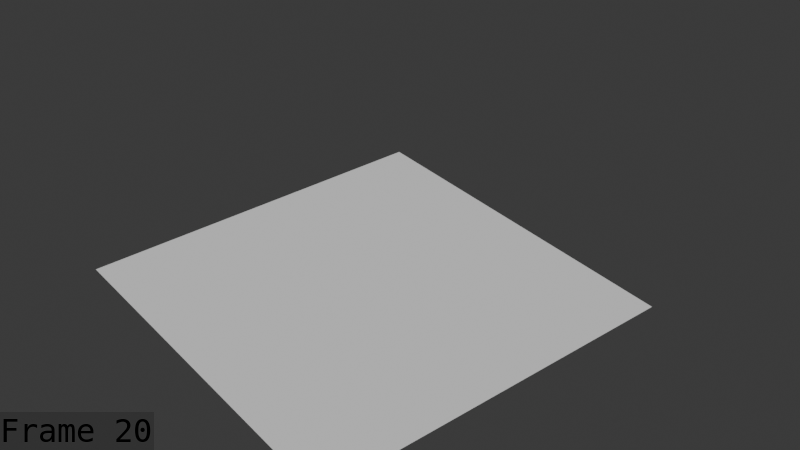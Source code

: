 # Source: Metal_Slime_hop.blend  (saved by Blender 5.2.44; exported with 4.5.12 LTS)
import bpy
from mathutils import Matrix  # noqa: F401  (used for matrix-valued properties, if any)

bpy.ops.wm.read_factory_settings(use_empty=True)
scene = bpy.context.scene
scene.name = 'Scene'

# ---- collections
col_collection = bpy.data.collections.new('Collection'); scene.collection.children.link(col_collection)
col_collection_001 = bpy.data.collections.new('Collection.001'); col_collection.children.link(col_collection_001)

# ---- world
world_world = bpy.data.worlds.new('World'); scene.world = world_world
world_world.use_nodes = True; world_world.node_tree.nodes.clear()
_N = world_world.node_tree.nodes; _L = world_world.node_tree.links
n0 = _N.new('ShaderNodeOutputWorld'); n0.name = 'World Output'; n0.location = (200, 100)
n1 = _N.new('ShaderNodeBackground'); n1.name = 'Background'; n1.location = (-200, 100)
n1.inputs[0].default_value = (0.05088, 0.05088, 0.05088, 1.0)
_L.new(n1.outputs[0], n0.inputs[0])
n0.is_active_output = True
world_world.color = (0.05088, 0.05088, 0.05088)
world_world.sun_shadow_jitter_overblur = 0.0

# ---- cameras
cam_camera = bpy.data.cameras.new('Camera')
cam_camera.clip_end = 100.0
cam_camera.ortho_scale = 7.314

# ---- meshes
me_plane = bpy.data.meshes.new('Plane')
me_plane.from_pydata([(-5.025, -5.025, 0.0), (5.025, -5.025, 0.0), (-5.025, 5.025, 0.0), (5.025, 5.025, 0.0)], [], [(0, 1, 3, 2)])
_uv = me_plane.uv_layers.new(name='UVMap')
_uv.uv.foreach_set('vector', [0.0, 0.0, 1.0, 0.0, 1.0, 1.0, 0.0, 1.0])
me_plane.update()
me_mesh = bpy.data.meshes.new('Mesh')
me_mesh.from_pydata([], [], [])
me_mesh.materials.append(None)
me_mesh.materials.append(None)
me_mesh.materials.append(None)
me_mesh.update()
arm_armature = bpy.data.armatures.new('Armature')  # bones are not reproduced

# ---- objects
ob_camera = bpy.data.objects.new('Camera', cam_camera)
ob_plane = bpy.data.objects.new('Plane', me_plane)
ob_metal_slime = bpy.data.objects.new('metal slime', me_mesh)
ob_armature = bpy.data.objects.new('Armature', arm_armature)

# ---- transforms, parenting, visibility, modifiers, constraints
ob_camera.location = (18.35, -13.54, 16.6)
ob_camera.rotation_euler = (0.9976, 1.001e-07, 0.8987)
ob_camera.lock_rotations_4d = False
ob_camera.empty_display_type = 'ARROWS'
ob_camera.color = (0.0, 0.0, 0.0, 0.0)
ob_camera.display_type = 'WIRE'
ob_camera.lineart.crease_threshold = 0.0
ob_plane.location = (0.0, 0.0, 0.0)
ob_metal_slime.parent = ob_armature
ob_metal_slime.matrix_parent_inverse = Matrix(((1.0, -0.0, 0.0, -0.01414), (-0.0, 1.0, -0.0, -0.01504), (0.0, -0.0, 1.0, -0.01317), (-0.0, 0.0, -0.0, 1.0)))
ob_metal_slime.location = (0.0, 0.0, 0.0)
_m = ob_metal_slime.modifiers.new('Armature', 'ARMATURE')
_m.object = ob_armature
ob_armature.location = (0.01414, 0.01504, 0.01317)
ob_armature.show_in_front = True

# ---- collection membership
col_collection.objects.link(ob_camera)
col_collection.objects.link(ob_plane)
col_collection_001.objects.link(ob_metal_slime)
col_collection_001.objects.link(ob_armature)

# ---- scene / render settings (as saved in the file)
scene.camera = ob_camera
scene.frame_start = 1; scene.frame_end = 20; scene.frame_set(20)
scene.render.engine = 'BLENDER_EEVEE_NEXT'
scene.render.image_settings.file_format = 'FFMPEG'
scene.render.image_settings.color_mode = 'RGB'
scene.render.fps = 60
scene.render.bake_bias = 0.0
scene.render.bake_samples = 0
scene.render.use_stamp_time = False
scene.render.use_stamp_date = False
scene.render.use_stamp_camera = False
scene.render.use_stamp_scene = False
scene.render.use_stamp_filename = False
scene.render.use_stamp_render_time = False
scene.render.use_stamp = True
scene.render.stamp_font_size = 32
scene.render.stamp_foreground = (0.0, 0.0, 0.0, 1.0)
scene.cycles.sampling_pattern = 'TABULATED_SOBOL'
scene.eevee.use_volume_custom_range = False
scene.eevee.fast_gi_thickness_far = 0.0
bpy.context.view_layer.update()

# ---- added for rendering (the .blend has no usable light): sun
light_auto_sun = bpy.data.lights.new('AutoSun', 'SUN')
light_auto_sun.energy = 3.0
light_auto_sun.angle = 0.0523599
ob_auto_sun = bpy.data.objects.new('AutoSun', light_auto_sun)
scene.collection.objects.link(ob_auto_sun)
ob_auto_sun.rotation_euler = (0.872665, 0.174533, 0.523599)
bpy.context.view_layer.update()
